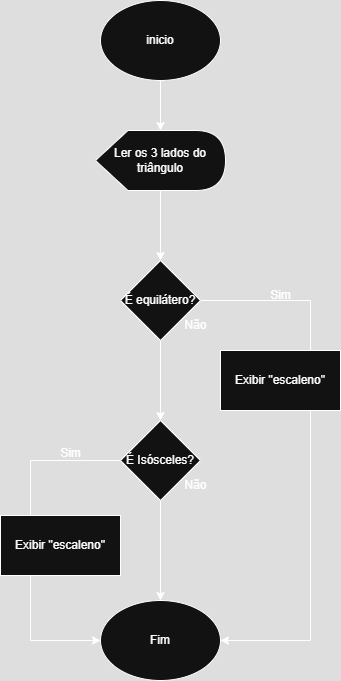

The diagram above was exported from draw.io. Its source (the exported page's mxGraphModel, read from the mxfile embedded in the PNG):
<mxGraphModel dx="1044" dy="527" grid="1" gridSize="10" guides="1" tooltips="1" connect="1" arrows="1" fold="1" page="1" pageScale="1" pageWidth="827" pageHeight="1169" math="0" shadow="0">
  <root>
    <mxCell id="0" />
    <mxCell id="1" parent="0" />
    <mxCell id="3yjx26AN74fc_bhKr90E-18" value="" style="edgeStyle=orthogonalEdgeStyle;rounded=0;orthogonalLoop=1;jettySize=auto;html=1;" edge="1" parent="1" source="3yjx26AN74fc_bhKr90E-1" target="3yjx26AN74fc_bhKr90E-2">
      <mxGeometry relative="1" as="geometry" />
    </mxCell>
    <mxCell id="3yjx26AN74fc_bhKr90E-1" value="inicio" style="ellipse;whiteSpace=wrap;html=1;" vertex="1" parent="1">
      <mxGeometry x="170" y="40" width="120" height="80" as="geometry" />
    </mxCell>
    <mxCell id="3yjx26AN74fc_bhKr90E-5" value="" style="edgeStyle=orthogonalEdgeStyle;rounded=0;orthogonalLoop=1;jettySize=auto;html=1;" edge="1" parent="1" source="3yjx26AN74fc_bhKr90E-2" target="3yjx26AN74fc_bhKr90E-4">
      <mxGeometry relative="1" as="geometry" />
    </mxCell>
    <mxCell id="3yjx26AN74fc_bhKr90E-2" value="Ler os 3 lados do triângulo" style="shape=display;whiteSpace=wrap;html=1;" vertex="1" parent="1">
      <mxGeometry x="165" y="170" width="130" height="60" as="geometry" />
    </mxCell>
    <mxCell id="3yjx26AN74fc_bhKr90E-8" value="" style="edgeStyle=orthogonalEdgeStyle;rounded=0;orthogonalLoop=1;jettySize=auto;html=1;" edge="1" parent="1" source="3yjx26AN74fc_bhKr90E-4" target="3yjx26AN74fc_bhKr90E-7">
      <mxGeometry relative="1" as="geometry" />
    </mxCell>
    <mxCell id="3yjx26AN74fc_bhKr90E-14" style="edgeStyle=orthogonalEdgeStyle;rounded=0;orthogonalLoop=1;jettySize=auto;html=1;entryX=1;entryY=0.5;entryDx=0;entryDy=0;" edge="1" parent="1" source="3yjx26AN74fc_bhKr90E-4" target="3yjx26AN74fc_bhKr90E-10">
      <mxGeometry relative="1" as="geometry">
        <mxPoint x="470" y="680" as="targetPoint" />
        <Array as="points">
          <mxPoint x="380" y="340" />
          <mxPoint x="380" y="680" />
        </Array>
      </mxGeometry>
    </mxCell>
    <mxCell id="3yjx26AN74fc_bhKr90E-4" value="É equilátero?" style="rhombus;whiteSpace=wrap;html=1;" vertex="1" parent="1">
      <mxGeometry x="190" y="300" width="80" height="80" as="geometry" />
    </mxCell>
    <mxCell id="3yjx26AN74fc_bhKr90E-6" value="Exibir &quot;escaleno&quot;" style="rounded=0;whiteSpace=wrap;html=1;" vertex="1" parent="1">
      <mxGeometry x="290" y="390" width="120" height="60" as="geometry" />
    </mxCell>
    <mxCell id="3yjx26AN74fc_bhKr90E-13" value="" style="edgeStyle=orthogonalEdgeStyle;rounded=0;orthogonalLoop=1;jettySize=auto;html=1;" edge="1" parent="1" source="3yjx26AN74fc_bhKr90E-7" target="3yjx26AN74fc_bhKr90E-10">
      <mxGeometry relative="1" as="geometry" />
    </mxCell>
    <mxCell id="3yjx26AN74fc_bhKr90E-15" style="edgeStyle=orthogonalEdgeStyle;rounded=0;orthogonalLoop=1;jettySize=auto;html=1;entryX=0;entryY=0.5;entryDx=0;entryDy=0;" edge="1" parent="1" source="3yjx26AN74fc_bhKr90E-7" target="3yjx26AN74fc_bhKr90E-10">
      <mxGeometry relative="1" as="geometry">
        <mxPoint x="140" y="690" as="targetPoint" />
        <Array as="points">
          <mxPoint x="100" y="500" />
          <mxPoint x="100" y="680" />
        </Array>
      </mxGeometry>
    </mxCell>
    <mxCell id="3yjx26AN74fc_bhKr90E-7" value="É Isósceles?" style="rhombus;whiteSpace=wrap;html=1;" vertex="1" parent="1">
      <mxGeometry x="190" y="460" width="80" height="80" as="geometry" />
    </mxCell>
    <mxCell id="3yjx26AN74fc_bhKr90E-9" value="Exibir &quot;escaleno&quot;" style="rounded=0;whiteSpace=wrap;html=1;" vertex="1" parent="1">
      <mxGeometry x="70" y="555" width="120" height="60" as="geometry" />
    </mxCell>
    <mxCell id="3yjx26AN74fc_bhKr90E-10" value="Fim" style="ellipse;whiteSpace=wrap;html=1;" vertex="1" parent="1">
      <mxGeometry x="170" y="640" width="120" height="80" as="geometry" />
    </mxCell>
    <mxCell id="3yjx26AN74fc_bhKr90E-11" value="Não" style="text;html=1;align=center;verticalAlign=middle;resizable=0;points=[];autosize=1;strokeColor=none;fillColor=none;" vertex="1" parent="1">
      <mxGeometry x="240" y="510" width="50" height="30" as="geometry" />
    </mxCell>
    <mxCell id="3yjx26AN74fc_bhKr90E-12" value="Não" style="text;html=1;align=center;verticalAlign=middle;resizable=0;points=[];autosize=1;strokeColor=none;fillColor=none;" vertex="1" parent="1">
      <mxGeometry x="240" y="350" width="50" height="30" as="geometry" />
    </mxCell>
    <mxCell id="3yjx26AN74fc_bhKr90E-16" value="Sim" style="text;html=1;align=center;verticalAlign=middle;resizable=0;points=[];autosize=1;strokeColor=none;fillColor=none;" vertex="1" parent="1">
      <mxGeometry x="330" y="320" width="40" height="30" as="geometry" />
    </mxCell>
    <mxCell id="3yjx26AN74fc_bhKr90E-17" value="Sim" style="text;html=1;align=center;verticalAlign=middle;resizable=0;points=[];autosize=1;strokeColor=none;fillColor=none;" vertex="1" parent="1">
      <mxGeometry x="120" y="478" width="40" height="30" as="geometry" />
    </mxCell>
  </root>
</mxGraphModel>